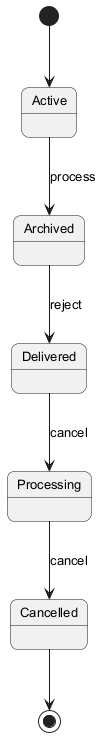

The diagram above was rendered by PlantUML. Its source (embedded in the PNG):
@startuml
skinparam backgroundColor #FFFFFF
skinparam roundCorner 15
skinparam defaultFontSize 13
[*] --> Active
Active --> Archived : process
Archived --> Delivered : reject
Delivered --> Processing : cancel
Processing --> Cancelled : cancel
Cancelled --> [*]
@enduml